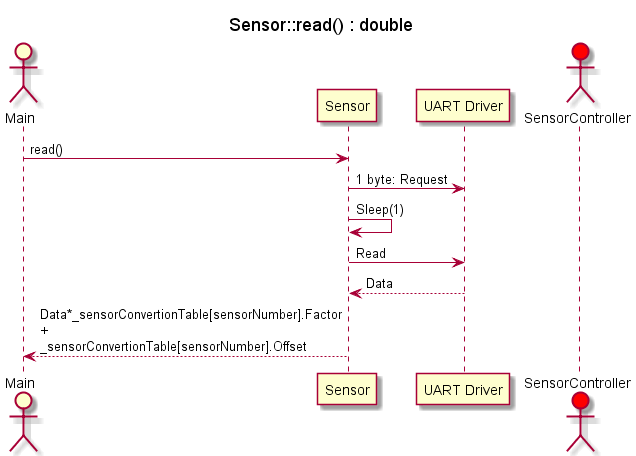

The diagram above was rendered by PlantUML. Its source (embedded in the PNG):
@startuml

title Sensor::read() : double

skinparam MaxMessageSize 150

actor Main as Main
participant Sensor as SD
participant "UART Driver" as UART
actor SensorController as SC #red

Main -> SD : read()
SD -> UART : 1 byte: Request
SD -> SD : Sleep(1)
SD -> UART : Read
UART --> SD : Data
SD --> Main : Data*_sensorConvertionTable[sensorNumber].Factor + _sensorConvertionTable[sensorNumber].Offset


@enduml